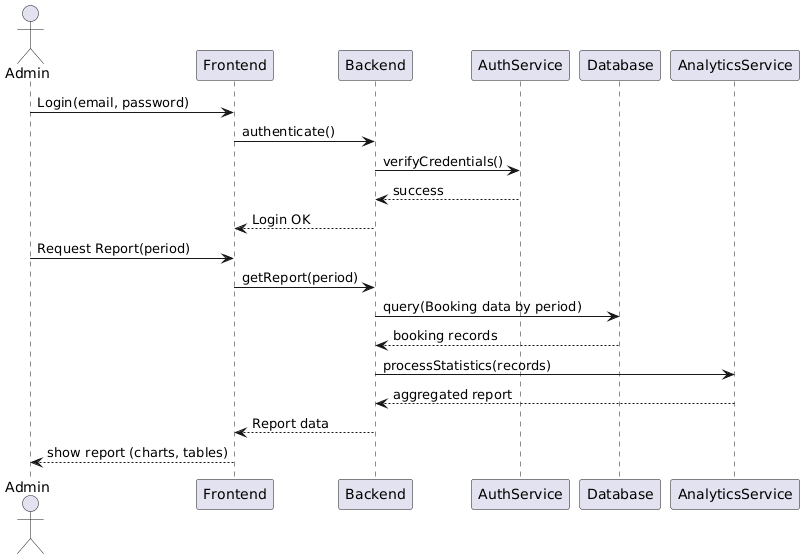

The diagram above was rendered by PlantUML. Its source (embedded in the PNG):
@startuml
actor Admin

Admin -> Frontend : Login(email, password)
Frontend -> Backend : authenticate()
Backend -> AuthService : verifyCredentials()
AuthService --> Backend : success
Backend --> Frontend : Login OK

Admin -> Frontend : Request Report(period)
Frontend -> Backend : getReport(period)

Backend -> Database : query(Booking data by period)
Database --> Backend : booking records

Backend -> AnalyticsService : processStatistics(records)
AnalyticsService --> Backend : aggregated report

Backend --> Frontend : Report data
Frontend --> Admin : show report (charts, tables)
@enduml